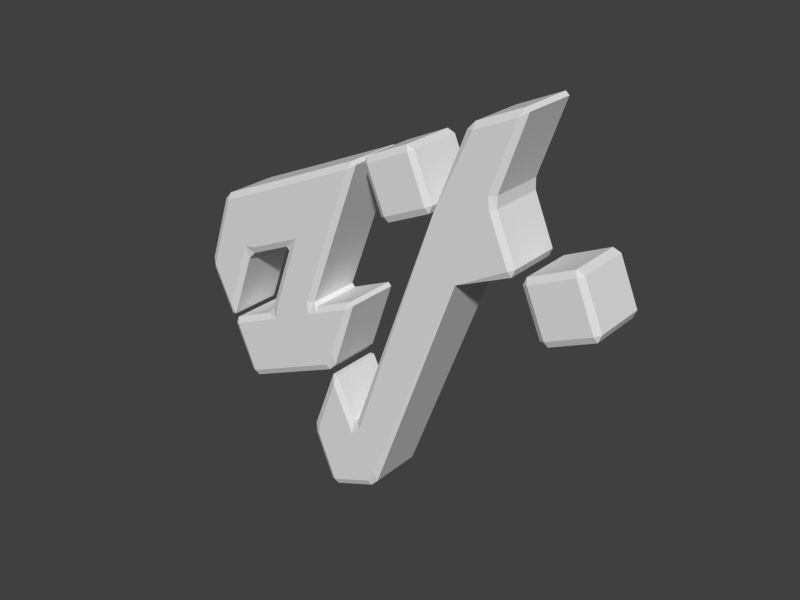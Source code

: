 # Source: ot-logo.blend  (saved by Blender 2.62.0; exported with 4.5.12 LTS)
import bpy
from mathutils import Matrix  # noqa: F401  (used for matrix-valued properties, if any)

bpy.ops.wm.read_factory_settings(use_empty=True)
scene = bpy.context.scene
scene.name = 'Scene'

# ---- collections
col_collection_1 = bpy.data.collections.new('Collection 1'); scene.collection.children.link(col_collection_1)

# ---- world
world_world = bpy.data.worlds.new('World'); scene.world = world_world
world_world.color = (0.05088, 0.05088, 0.05088)
world_world.use_sun_shadow = False
world_world.sun_shadow_jitter_overblur = 0.0
world_world.cycles.sampling_method = 'MANUAL'
world_world.cycles.sample_map_resolution = 256

# ---- meshes
me_cube_003 = bpy.data.meshes.new('Cube.003')
me_cube_003.from_pydata([(0.4991, 1.839, -1.0), (0.4991, 1.839, 1.0), (0.9055, 0.8819, -1.0), (0.9055, 0.8819, 1.0), (1.801, 3.467, -1.0), (1.4, 2.33, -1.0), (1.115, 3.162, -1.0), (1.801, 3.467, 1.0), (1.115, 3.162, 1.0), (1.4, 2.33, 1.0), (1.94, 3.558, -0.9), (1.94, 3.558, 0.9), (1.513, 2.35, 0.9), (1.513, 2.35, -0.9), (1.0, 3.143, 0.9), (1.0, 3.143, -0.9), (1.882, 3.612, 0.9), (1.882, 3.612, -0.9), (1.127, 3.277, -0.9), (1.127, 3.277, 0.9), (1.519, 2.163, -0.9), (1.519, 2.163, 0.9), (1.847, 1.39, 0.9), (1.847, 1.39, -0.9), (1.427, 2.124, 1.0), (1.755, 1.351, 1.0), (1.427, 2.124, -1.0), (1.755, 1.351, -1.0), (1.794, 1.259, -0.9), (1.794, 1.259, 0.9), (-1.011, -2.199, -0.9), (-1.011, -2.199, 0.9), (-0.6048, -3.167, 0.9), (-0.6048, -3.167, -0.9), (-0.9385, -2.29, 1.0), (-0.6452, -2.989, 1.0), (-0.6452, -2.989, -1.0), (-0.9385, -2.29, -1.0), (-0.7707, -3.207, -1.0), (-1.516, -3.52, -1.0), (-1.845, -2.736, -1.0), (-1.1, -2.423, -1.0), (-1.1, -2.423, 1.0), (-1.845, -2.736, 1.0), (-1.516, -3.52, 1.0), (-0.7707, -3.207, 1.0), (-0.732, -3.299, 0.9), (-1.477, -3.612, 0.9), (-1.477, -3.612, -0.9), (-0.732, -3.299, -0.9), (-1.937, -2.775, -0.9), (-1.608, -3.559, -0.9), (-1.608, -3.559, 0.9), (-1.937, -2.775, 0.9), (-1.09, -2.202, 0.9), (-1.09, -2.202, -0.9), (-1.436, -1.485, -0.9), (-1.436, -1.485, 0.9), (-1.94, -2.589, -0.9), (-1.94, -2.589, 0.9), (-1.516, -1.488, 0.9), (-1.516, -1.488, -0.9), (-1.182, -2.241, 1.0), (-1.469, -1.646, 1.0), (-1.798, -2.5, 1.0), (-1.182, -2.241, -1.0), (-1.798, -2.5, -1.0), (-1.469, -1.646, -1.0)], [], [(0, 6, 4, 5), (1, 9, 7, 8), (12, 13, 10, 11), (0, 1, 14, 15), (18, 19, 16, 17), (1, 0, 2, 3), (22, 23, 20, 21), (3, 25, 24, 1), (0, 26, 27, 2), (29, 3, 2, 28), (0, 30, 31, 1), (32, 33, 2, 3), (35, 3, 1, 34), (0, 2, 36, 37), (40, 41, 38, 39), (44, 45, 42, 43), (48, 49, 46, 47), (52, 53, 50, 51), (56, 57, 54, 55), (60, 61, 58, 59), (63, 64, 62), (66, 67, 65), (13, 5, 4, 10), (26, 0, 5), (6, 18, 17, 4), (6, 0, 15), (19, 8, 7, 16), (8, 14, 1), (9, 12, 11, 7), (24, 9, 1), (16, 11, 10, 17), (12, 21, 20, 13), (14, 19, 18, 15), (25, 22, 21, 24), (23, 27, 26, 20), (22, 29, 28, 23), (29, 25, 3), (27, 28, 2), (30, 0, 37), (54, 31, 30, 55), (31, 34, 1), (35, 32, 3), (33, 36, 2), (32, 46, 49, 33), (45, 35, 34, 42), (36, 38, 41, 37), (48, 39, 38, 49), (39, 51, 50, 40), (40, 66, 65, 41), (64, 43, 42, 62), (52, 44, 43, 53), (44, 47, 46, 45), (47, 52, 51, 48), (53, 59, 58, 50), (67, 56, 55, 65), (57, 63, 62, 54), (60, 57, 56, 61), (63, 60, 59, 64), (61, 67, 66, 58), (4, 17, 10), (13, 20, 26, 5), (6, 15, 18), (7, 11, 16), (9, 24, 21, 12), (8, 19, 14), (23, 28, 27), (22, 25, 29), (30, 41, 65, 55), (42, 31, 54, 62), (33, 49, 38, 36), (35, 45, 46, 32), (50, 58, 66, 40), (39, 48, 51), (43, 64, 59, 53), (44, 52, 47), (56, 67, 61), (57, 60, 63), (41, 30, 37), (31, 42, 34)])
me_cube_003.use_remesh_preserve_volume = False
me_cube_003.use_remesh_preserve_attributes = False
me_cube_003.use_mirror_vertex_groups = False
me_cube_003.update()
me_cube_002 = bpy.data.meshes.new('Cube.002')
me_cube_002.from_pydata([(-1.172, 1.054, -1.0), (-0.8584, 0.3164, -1.0), (-1.59, -0.01258, -1.0), (-1.904, 0.7176, -1.0), (-1.172, 1.054, 1.0), (-1.904, 0.7176, 1.0), (-1.59, -0.01258, 1.0), (-0.8584, 0.3164, 1.0), (-1.082, 1.096, -0.9), (-1.082, 1.096, 0.9), (-0.7672, 0.3575, 0.9), (-0.7672, 0.3575, -0.9), (-0.8192, 0.2244, -0.9), (-0.8192, 0.2244, 0.9), (-1.55, -0.1045, 0.9), (-1.55, -0.1045, -0.9), (-1.681, -0.05364, -0.9), (-1.681, -0.05364, 0.9), (-1.994, 0.6758, 0.9), (-1.994, 0.6758, -0.9), (-1.212, 1.146, 0.9), (-1.212, 1.146, -0.9), (-1.943, 0.8095, -0.9), (-1.943, 0.8095, 0.9), (1.55, 0.1045, 0.9), (1.55, 0.1045, -0.9), (0.8186, -0.232, -0.9), (0.8186, -0.232, 0.9), (1.081, -1.095, -0.9), (1.081, -1.095, 0.9), (0.7672, -0.3657, 0.9), (0.7672, -0.3657, -0.9), (1.942, -0.8171, -0.9), (1.942, -0.8171, 0.9), (1.212, -1.146, 0.9), (1.212, -1.146, -0.9), (1.68, 0.05425, -0.9), (1.68, 0.05425, 0.9), (1.994, -0.6841, 0.9), (1.994, -0.6841, -0.9), (1.589, 0.0124, 1.0), (0.8581, -0.3239, 1.0), (1.172, -1.054, 1.0), (1.903, -0.7251, 1.0), (1.589, 0.01241, -1.0), (1.903, -0.7251, -1.0), (1.172, -1.054, -1.0), (0.8581, -0.3239, -1.0)], [], [(0, 1, 2, 3), (6, 7, 4, 5), (10, 11, 8, 9), (14, 15, 12, 13), (18, 19, 16, 17), (22, 23, 20, 21), (26, 27, 24, 25), (30, 31, 28, 29), (34, 35, 32, 33), (38, 39, 36, 37), (42, 43, 40, 41), (46, 47, 44, 45), (0, 8, 11, 1), (15, 2, 1, 12), (21, 0, 3, 22), (19, 3, 2, 16), (23, 5, 4, 20), (5, 18, 17, 6), (7, 10, 9, 4), (6, 14, 13, 7), (20, 9, 8, 21), (10, 13, 12, 11), (14, 17, 16, 15), (18, 23, 22, 19), (36, 25, 24, 37), (25, 44, 47, 26), (40, 24, 27, 41), (26, 31, 30, 27), (28, 35, 34, 29), (29, 42, 41, 30), (46, 28, 31, 47), (32, 39, 38, 33), (33, 43, 42, 34), (45, 32, 35, 46), (37, 40, 43, 38), (44, 36, 39, 45), (0, 21, 8), (1, 11, 12), (2, 15, 16), (3, 19, 22), (4, 9, 20), (7, 13, 10), (6, 17, 14), (5, 23, 18), (27, 30, 41), (29, 34, 42), (33, 38, 43), (24, 40, 37), (26, 47, 31), (28, 46, 35), (32, 45, 39), (25, 36, 44)])
me_cube_002.use_remesh_preserve_volume = False
me_cube_002.use_remesh_preserve_attributes = False
me_cube_002.use_mirror_vertex_groups = False
me_cube_002.update()
me_cube_001 = bpy.data.meshes.new('Cube.001')
me_cube_001.from_pydata([(-1.27, -1.195, -0.9), (-1.27, -1.195, 0.9), (-1.623, -0.453, 0.9), (-1.623, -0.453, -0.9), (-0.2964, 1.388, 0.9), (-0.2964, 1.388, -0.9), (-1.09, 1.047, -0.9), (-1.09, 1.047, 0.9), (-0.3811, 1.243, -1.0), (-0.775, 0.1982, -1.0), (-1.296, 0.3831, -1.0), (-1.102, 0.9326, -1.0), (-0.8456, 0.01099, -1.0), (-1.238, -1.03, -1.0), (-1.558, -0.357, -1.0), (-1.363, 0.1945, -1.0), (-1.102, 0.9326, 1.0), (-1.296, 0.3831, 1.0), (-0.775, 0.1982, 1.0), (-0.3811, 1.243, 1.0), (-1.363, 0.1945, 1.0), (-1.558, -0.357, 1.0), (-1.238, -1.03, 1.0), (-0.8456, 0.01099, 1.0), (-0.7513, -0.02244, 0.9), (-1.192, -1.191, 0.9), (-1.192, -1.191, -0.9), (-0.7513, -0.02244, -0.9), (-1.632, -0.2683, 0.9), (-1.457, 0.228, 0.9), (-1.457, 0.228, -0.9), (-1.632, -0.2683, -0.9), (-1.39, 0.4166, 0.9), (-1.215, 0.9129, 0.9), (-1.215, 0.9129, -0.9), (-1.39, 0.4166, -0.9), (1.632, 2.156, 0.9), (1.192, 0.9867, 0.9), (1.192, 0.9867, -0.9), (1.632, 2.156, -0.9), (-0.6244, 0.1113, -0.9), (0.1286, 0.4419, -0.9), (0.1286, 0.4419, 0.9), (-0.6244, 0.1113, 0.9), (-0.5386, 0.2582, 1.0), (0.1414, 0.5568, 1.0), (0.5541, 1.651, 1.0), (-0.1258, 1.353, 1.0), (0.3976, 0.6692, 1.0), (1.078, 0.9677, 1.0), (1.49, 2.062, 1.0), (0.8103, 1.764, 1.0), (-0.1258, 1.353, -1.0), (0.5541, 1.651, -1.0), (0.1414, 0.5568, -1.0), (-0.5386, 0.2582, -1.0), (0.8103, 1.764, -1.0), (1.49, 2.062, -1.0), (1.078, 0.9677, -1.0), (0.3976, 0.6692, -1.0), (0.64, 1.798, -0.9), (-0.113, 1.468, -0.9), (-0.113, 1.468, 0.9), (0.64, 1.798, 0.9), (0.8231, 1.878, 0.9), (1.576, 2.209, 0.9), (1.576, 2.209, -0.9), (0.8231, 1.878, -0.9), (0.1851, 0.3884, 0.9), (0.1851, 0.3884, -0.9), (-0.2471, -0.7668, -0.9), (-0.2471, -0.7668, 0.9), (0.9796, 0.7063, 1.0), (0.299, 0.4075, 1.0), (-0.1055, -0.6737, 1.0), (0.5751, -0.3749, 1.0), (0.299, 0.4075, -1.0), (0.9796, 0.7063, -1.0), (0.5751, -0.3749, -1.0), (-0.1055, -0.6737, -1.0), (1.121, 0.7994, -0.9), (1.121, 0.7994, 0.9), (0.689, -0.3558, 0.9), (0.689, -0.3558, -0.9), (-0.1504, -0.9118, -1.0), (0.6026, -0.5812, -1.0), (0.9507, -1.374, -1.0), (0.1977, -1.705, -1.0), (0.6026, -0.5812, 1.0), (-0.1504, -0.9118, 1.0), (0.1977, -1.705, 1.0), (0.9507, -1.374, 1.0), (0.2379, -1.796, -0.9), (0.9909, -1.466, -0.9), (0.9909, -1.466, 0.9), (0.2379, -1.796, 0.9), (0.05482, -1.877, -0.9), (0.05482, -1.877, 0.9), (-0.702, -2.209, 0.9), (-0.702, -2.209, -0.9), (0.01462, -1.785, 1.0), (-0.3336, -0.9922, 1.0), (-1.09, -1.324, 1.0), (-0.7422, -2.118, 1.0), (-0.3336, -0.9922, -1.0), (0.01462, -1.785, -1.0), (-0.7422, -2.118, -1.0), (-1.09, -1.324, -1.0), (-0.3738, -0.9006, 0.9), (-0.3738, -0.9006, -0.9), (-1.131, -1.233, -0.9), (-1.131, -1.233, 0.9), (-1.182, -1.365, 0.9), (-1.182, -1.365, -0.9), (-0.8338, -2.158, -0.9), (-0.8338, -2.158, 0.9), (0.7455, -0.4092, -0.9), (0.7455, -0.4092, 0.9), (1.46, -0.09576, 0.9), (1.46, -0.09576, -0.9), (1.115, -1.331, 0.9), (1.115, -1.331, -0.9), (1.519, -0.1502, -0.9), (1.519, -0.1502, 0.9), (0.7857, -0.5008, 1.0), (1.071, -1.15, 1.0), (1.383, -0.2387, 1.0), (0.7857, -0.5008, -1.0), (1.383, -0.2387, -1.0), (1.071, -1.15, -1.0)], [], [(0, 1, 2, 3), (6, 7, 4, 5), (10, 11, 8, 9), (14, 15, 12, 13), (18, 19, 16, 17), (22, 23, 20, 21), (26, 27, 24, 25), (30, 31, 28, 29), (34, 35, 32, 33), (38, 39, 36, 37), (42, 43, 40, 41), (46, 47, 44, 45), (50, 51, 48, 49), (54, 55, 52, 53), (58, 59, 56, 57), (62, 63, 60, 61), (66, 67, 64, 65), (70, 71, 68, 69), (74, 75, 72, 73), (78, 79, 76, 77), (82, 83, 80, 81), (86, 87, 84, 85), (90, 91, 88, 89), (94, 95, 92, 93), (98, 99, 96, 97), (102, 103, 100, 101), (106, 107, 104, 105), (110, 111, 108, 109), (114, 115, 112, 113), (118, 119, 116, 117), (122, 123, 120, 121), (125, 126, 124), (128, 129, 127), (0, 26, 25, 1), (21, 2, 1, 22), (13, 0, 3, 14), (2, 28, 31, 3), (4, 62, 61, 5), (11, 6, 5, 8), (7, 16, 19, 4), (33, 7, 6, 34), (55, 9, 8, 52), (15, 10, 9, 12), (10, 35, 34, 11), (12, 27, 26, 13), (30, 15, 14, 31), (32, 17, 16, 33), (17, 20, 23, 18), (18, 44, 47, 19), (20, 29, 28, 21), (24, 23, 22, 25), (43, 24, 27, 40), (29, 32, 35, 30), (36, 50, 49, 37), (37, 81, 80, 38), (39, 66, 65, 36), (57, 39, 38, 58), (54, 41, 40, 55), (68, 42, 41, 69), (42, 45, 44, 43), (51, 46, 45, 48), (46, 63, 62, 47), (48, 73, 72, 49), (64, 51, 50, 65), (60, 53, 52, 61), (53, 56, 59, 54), (56, 67, 66, 57), (76, 59, 58, 77), (67, 60, 63, 64), (79, 70, 69, 76), (71, 74, 73, 68), (108, 71, 70, 109), (75, 82, 81, 72), (88, 75, 74, 89), (83, 78, 77, 80), (78, 85, 84, 79), (116, 83, 82, 117), (129, 86, 85, 127), (87, 105, 104, 84), (92, 87, 86, 93), (100, 90, 89, 101), (91, 125, 124, 88), (90, 95, 94, 91), (93, 121, 120, 94), (95, 97, 96, 92), (103, 98, 97, 100), (99, 106, 105, 96), (114, 99, 98, 115), (111, 102, 101, 108), (102, 112, 115, 103), (107, 110, 109, 104), (113, 107, 106, 114), (110, 113, 112, 111), (126, 118, 117, 124), (119, 128, 127, 116), (118, 123, 122, 119), (128, 122, 121, 129), (123, 126, 125, 120), (5, 61, 52, 8), (0, 13, 26), (3, 31, 14), (6, 11, 34), (19, 47, 62, 4), (1, 25, 22), (2, 21, 28), (7, 33, 16), (27, 9, 55, 40), (15, 30, 35, 10), (18, 24, 43, 44), (17, 32, 29, 20), (38, 80, 77, 58), (49, 72, 81, 37), (36, 65, 50), (39, 57, 66), (41, 59, 76, 69), (48, 42, 68, 73), (51, 64, 63, 46), (53, 60, 67, 56), (70, 84, 104, 109), (89, 71, 108, 101), (82, 88, 124, 117), (85, 83, 116, 127), (94, 120, 125, 91), (86, 129, 121, 93), (92, 96, 105, 87), (90, 100, 97, 95), (98, 103, 115), (99, 114, 106), (102, 111, 112), (107, 113, 110), (119, 122, 128), (118, 126, 123), (9, 27, 12), (24, 18, 23), (59, 41, 54), (42, 48, 45), (84, 70, 79), (71, 89, 74), (88, 82, 75), (83, 85, 78)])
me_cube_001.use_remesh_preserve_volume = False
me_cube_001.use_remesh_preserve_attributes = False
me_cube_001.use_mirror_vertex_groups = False
me_cube_001.update()

# ---- objects
ob_cube_002 = bpy.data.objects.new('Cube.002', me_cube_003)
ob_cube_001 = bpy.data.objects.new('Cube.001', me_cube_002)
ob_cube = bpy.data.objects.new('Cube', me_cube_001)

# ---- transforms, parenting, visibility, modifiers, constraints
ob_cube_002.location = (0.2822, 9.341e-07, 0.2629)
ob_cube_002.rotation_euler = (7.854, -0.0, 0.0)
ob_cube_002.scale = (1.0, 1.0, 0.5)
ob_cube_002.lineart.crease_threshold = 0.0
ob_cube_001.location = (1.493, 4.075e-08, 1.835)
ob_cube_001.rotation_euler = (7.854, -0.0, 0.0)
ob_cube_001.scale = (1.0, 1.0, 0.5)
ob_cube_001.lineart.crease_threshold = 0.0
ob_cube.location = (-2.293, 8.875e-08, 0.3033)
ob_cube.rotation_euler = (7.854, -0.0, 0.0)
ob_cube.scale = (1.0, 1.0, 0.5)
ob_cube.lineart.crease_threshold = 0.0

# ---- collection membership
col_collection_1.objects.link(ob_cube_002)
col_collection_1.objects.link(ob_cube_001)
col_collection_1.objects.link(ob_cube)

# ---- scene / render settings (as saved in the file)
scene.frame_start = 1; scene.frame_end = 250; scene.frame_set(1)
scene.render.engine = 'CYCLES'
scene.render.image_settings.color_mode = 'RGB'
scene.render.image_settings.compression = 90
scene.render.resolution_x = 640
scene.render.resolution_y = 480
scene.render.dither_intensity = 0.0
scene.render.film_transparent = True
scene.render.bake_margin = 2
scene.render.bake_bias = 0.0
scene.cycles.use_denoising = False
scene.cycles.samples = 100
scene.cycles.sampling_pattern = 'TABULATED_SOBOL'
scene.cycles.light_sampling_threshold = 0.0
scene.cycles.use_adaptive_sampling = False
scene.cycles.use_light_tree = False
scene.cycles.blur_glossy = 0.0
scene.cycles.max_bounces = 128
scene.cycles.diffuse_bounces = 128
scene.cycles.glossy_bounces = 128
scene.cycles.transmission_bounces = 128
scene.cycles.volume_bounces = 1
scene.cycles.transparent_max_bounces = 128
scene.cycles.pixel_filter_type = 'GAUSSIAN'
scene.cycles.sample_clamp_indirect = 0.0
scene.view_settings.view_transform = 'Standard'
bpy.context.view_layer.update()

# ---- added for rendering (the .blend has no active camera and no usable light): camera, sun
cam_auto = bpy.data.cameras.new('AutoCamera')
cam_auto.lens = 50.0
cam_auto.sensor_width = 36.0
cam_auto.clip_end = 1000.0
ob_auto_camera = bpy.data.objects.new('AutoCamera', cam_auto)
scene.collection.objects.link(ob_auto_camera)
ob_auto_camera.location = (9.4022, -11.5458, 7.96004)
ob_auto_camera.rotation_euler = (1.09748, -7.21219e-08, 0.694738)
scene.camera = ob_auto_camera
light_auto_sun = bpy.data.lights.new('AutoSun', 'SUN')
light_auto_sun.energy = 3.0
light_auto_sun.angle = 0.0523599
ob_auto_sun = bpy.data.objects.new('AutoSun', light_auto_sun)
scene.collection.objects.link(ob_auto_sun)
ob_auto_sun.rotation_euler = (0.872665, 0.174533, 0.523599)
bpy.context.view_layer.update()
